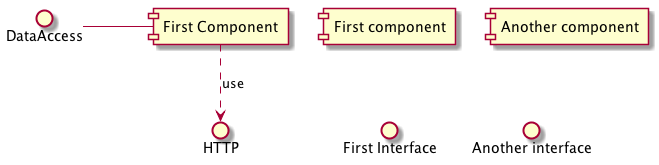

The diagram above was rendered by PlantUML. Its source (embedded in the PNG):
@startuml
[First component]
[Another component]
() "First Interface"
() "Another interface" as Interf2
DataAccess - [First Component]
[First Component] ..> HTTP : use
@enduml